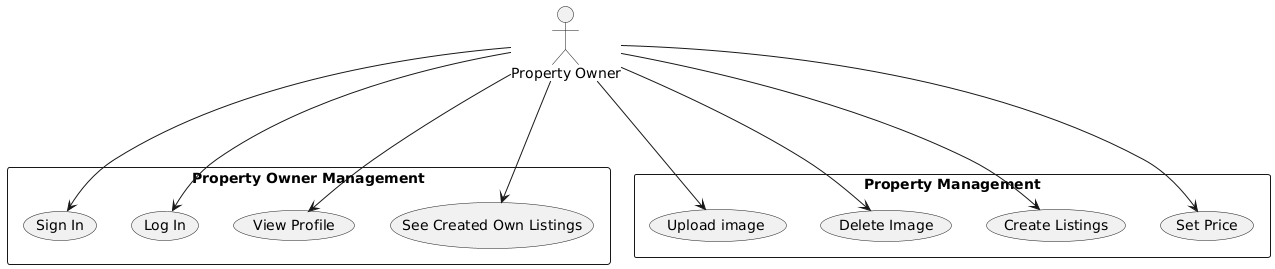

The diagram above was rendered by PlantUML. Its source (embedded in the PNG):
@startuml
top to bottom direction
actor "Property Owner"

rectangle "Property Owner Management" {
    "Property Owner" --> (Sign In)
    "Property Owner" --> (Log In)
    "Property Owner" --> (View Profile)
    "Property Owner" ---> (See Created Own Listings)
}

rectangle "Property Management" {
    "Property Owner" ---> (Upload image )
    "Property Owner" ---> (Delete Image)
    "Property Owner" ---> (Create Listings)
    "Property Owner" ---> (Set Price)
}
@enduml